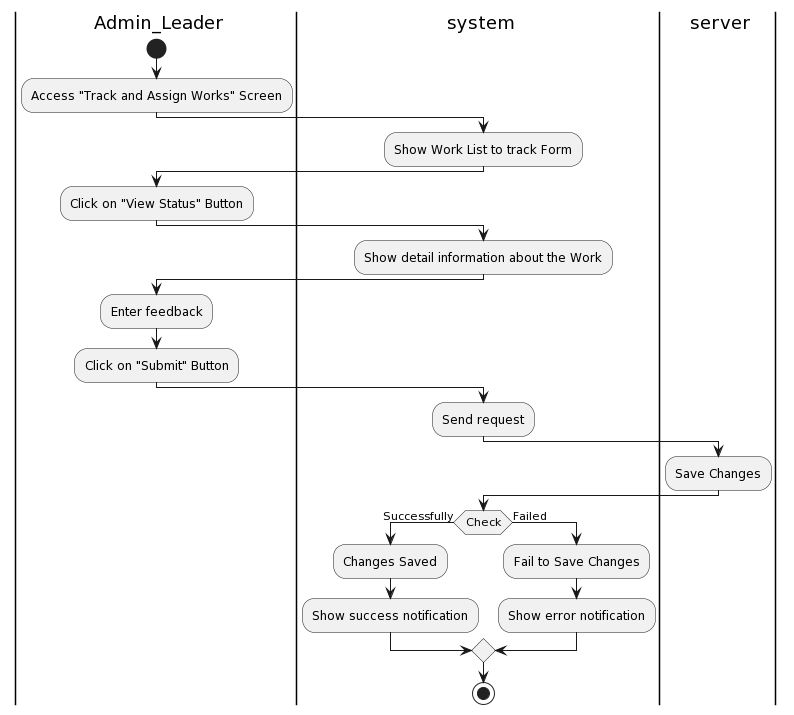

The diagram above was rendered by PlantUML. Its source (embedded in the PNG):
@startuml
|a| Admin_Leader
|sys| system
|ser| server
|a|
start
:Access "Track and Assign Works" Screen;
|sys|
:Show Work List to track Form;
|a|
:Click on "View Status" Button;
|sys|
:Show detail information about the Work;
|a|
:Enter feedback;
:Click on "Submit" Button;
|sys|
:Send request;
|ser|
:Save Changes;
|sys|
if(Check) then (Successfully)
:Changes Saved;
:Show success notification;
else (Failed)
:Fail to Save Changes;
:Show error notification;
endif
stop
@enduml